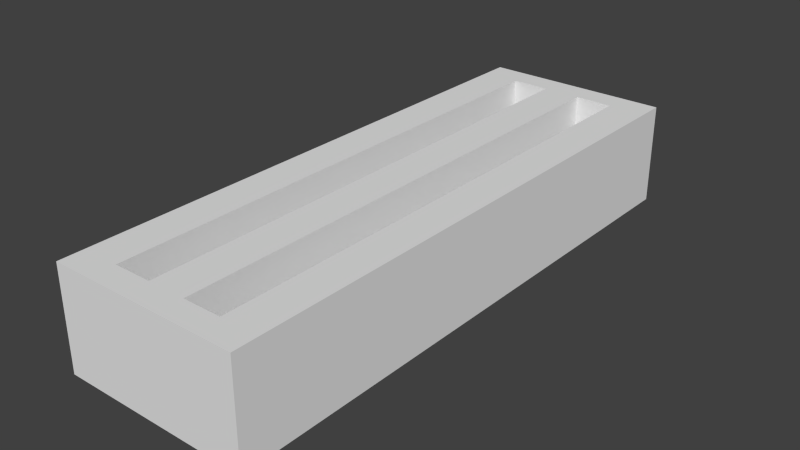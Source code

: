 # Source: plate-type-saw.blend  (saved by Blender 2.76.0; exported with 4.5.12 LTS)
import bpy
from mathutils import Matrix  # noqa: F401  (used for matrix-valued properties, if any)

bpy.ops.wm.read_factory_settings(use_empty=True)
scene = bpy.context.scene
scene.name = 'Scene'

# ---- collections
col_collection_1 = bpy.data.collections.new('Collection 1'); scene.collection.children.link(col_collection_1)

# ---- world
world_world = bpy.data.worlds.new('World'); scene.world = world_world
world_world.color = (0.05088, 0.05088, 0.05088)
world_world.use_sun_shadow = False
world_world.sun_shadow_jitter_overblur = 0.0
world_world.cycles.sampling_method = 'MANUAL'
world_world.cycles.sample_map_resolution = 256

# ---- meshes
me_cube_015 = bpy.data.meshes.new('Cube.015')
me_cube_015.from_pydata([(-0.75, -2.25, 0.4), (-0.75, 2.25, 0.4), (-0.75, 2.25, -0.4), (-0.75, -2.25, -0.4), (0.75, 2.25, 0.4), (0.75, -2.25, 0.4), (0.75, -2.25, -0.4), (0.75, 2.25, -0.4), (-0.45, -2.05, 0.4), (-0.45, 2.05, 0.4), (-0.45, 2.25, 0.4), (-0.45, -2.25, 0.4), (-0.45, -2.05, -0.4), (-0.45, 2.05, -0.4), (-0.45, -2.25, -0.4), (-0.45, 2.25, -0.4), (-0.15, -2.05, 0.4), (-0.15, -2.05, -0.4), (0.15, 2.05, -0.4), (0.15, -2.05, -0.4), (-0.15, 2.05, -0.4), (-0.15, 2.05, 0.4), (0.45, -2.05, -0.4), (0.45, -2.05, 0.4), (0.45, 2.05, 0.4), (0.45, 2.05, -0.4), (0.15, 2.05, 0.4), (0.15, -2.05, 0.4), (0.45, -2.25, -0.4), (0.45, 2.25, -0.4), (0.15, 2.25, -0.4), (-0.15, 2.25, -0.4), (0.45, 2.25, 0.4), (0.45, -2.25, 0.4), (0.15, 2.25, 0.4), (-0.15, 2.25, 0.4), (0.15, -2.25, 0.4), (-0.15, -2.25, 0.4), (-0.15, -2.25, -0.4), (0.15, -2.25, -0.4)], [], [(0, 1, 2, 3), (4, 5, 6, 7), (8, 9, 10, 1, 0, 11), (12, 13, 9, 8), (13, 12, 14, 3, 2, 15), (8, 16, 17, 12), (18, 19, 17, 20), (17, 16, 21, 20), (22, 23, 24, 25), (26, 18, 25, 24), (19, 18, 26, 27), (27, 23, 22, 19), (7, 6, 28, 22, 25, 29), (29, 25, 18, 30), (30, 18, 20, 31), (31, 20, 13, 15), (9, 13, 20, 21), (21, 16, 27, 26), (4, 32, 24, 23, 33, 5), (32, 34, 26, 24), (34, 35, 21, 26), (35, 10, 9, 21), (29, 30, 31, 15, 2, 1, 10, 35, 34, 32, 4, 7), (33, 36, 37, 11, 0, 3, 14, 38, 39, 28, 6, 5), (23, 27, 36, 33), (27, 16, 37, 36), (16, 8, 11, 37), (22, 28, 39, 19), (19, 39, 38, 17), (17, 38, 14, 12)])
_uv = me_cube_015.uv_layers.new(name='UVMap')
_uv.uv.foreach_set('vector', [0.8193, 0.06738, 0.3428, 0.06738, 0.3428, 0.0009766, 0.8193, 0.0009766, 0.8193, 0.06738, 0.3428, 0.06738, 0.3428, 0.0009766, 0.8193, 0.0009766, 0.2634, 0.04563, 0.2634, 0.01668, 0.2634, 0.01527, 0.2657, 0.01527, 0.2657, 0.04705, 0.2634, 0.04705, 0.2225, 0.05565, 0.2225, 0.02669, 0.2286, 0.02669, 0.2286, 0.05565, 0.2528, 0.01755, 0.2239, 0.01755, 0.2225, 0.01755, 0.2225, 0.01527, 0.2543, 0.01527, 0.2543, 0.01755, 0.2492, 0.03801, 0.2469, 0.03801, 0.2469, 0.03236, 0.2492, 0.03236, 0.2528, 0.02211, 0.2239, 0.02211, 0.2239, 0.01983, 0.2528, 0.01983, 0.2469, 0.05565, 0.2408, 0.05565, 0.2408, 0.02669, 0.2469, 0.02669, 0.2408, 0.05565, 0.2347, 0.05565, 0.2347, 0.02669, 0.2408, 0.02669, 0.2469, 0.03234, 0.2469, 0.02669, 0.2492, 0.02669, 0.2492, 0.03234, 0.2286, 0.05565, 0.2286, 0.02669, 0.2347, 0.02669, 0.2347, 0.05565, 0.2469, 0.03803, 0.2492, 0.03803, 0.2492, 0.04368, 0.2469, 0.04368, 0.2543, 0.02667, 0.2225, 0.02667, 0.2225, 0.02439, 0.2239, 0.02439, 0.2528, 0.02439, 0.2543, 0.02439, 0.2543, 0.02439, 0.2528, 0.02439, 0.2528, 0.02211, 0.2543, 0.02211, 0.2543, 0.02211, 0.2528, 0.02211, 0.2528, 0.01983, 0.2543, 0.01983, 0.2543, 0.01983, 0.2528, 0.01983, 0.2528, 0.01755, 0.2543, 0.01755, 0.2515, 0.03803, 0.2515, 0.04368, 0.2492, 0.04368, 0.2492, 0.03803, 0.2611, 0.01668, 0.2611, 0.04563, 0.2588, 0.04563, 0.2588, 0.01668, 0.2543, 0.01527, 0.2566, 0.01527, 0.2566, 0.01668, 0.2566, 0.04563, 0.2566, 0.04705, 0.2543, 0.04705, 0.2566, 0.01527, 0.2588, 0.01527, 0.2588, 0.01668, 0.2566, 0.01668, 0.2588, 0.01527, 0.2611, 0.01527, 0.2611, 0.01668, 0.2588, 0.01668, 0.2611, 0.01527, 0.2634, 0.01527, 0.2634, 0.01668, 0.2611, 0.01668, 0.3708, 0.06934, 0.3971, 0.06934, 0.4235, 0.06934, 0.4499, 0.06934, 0.4775, 0.06934, 0.4775, 0.1357, 0.4499, 0.1357, 0.4235, 0.1357, 0.3971, 0.1357, 0.3708, 0.1357, 0.3428, 0.1357, 0.3428, 0.06934, 0.4499, 0.1357, 0.4235, 0.1357, 0.3971, 0.1357, 0.3708, 0.1357, 0.3428, 0.1357, 0.3428, 0.06934, 0.3708, 0.06934, 0.3971, 0.06934, 0.4235, 0.06934, 0.4499, 0.06934, 0.4775, 0.06934, 0.4775, 0.1357, 0.2566, 0.04563, 0.2588, 0.04563, 0.2588, 0.04705, 0.2566, 0.04705, 0.2588, 0.04563, 0.2611, 0.04563, 0.2611, 0.04705, 0.2588, 0.04705, 0.2611, 0.04563, 0.2634, 0.04563, 0.2634, 0.04705, 0.2611, 0.04705, 0.2239, 0.02439, 0.2225, 0.02439, 0.2225, 0.02211, 0.2239, 0.02211, 0.2239, 0.02211, 0.2225, 0.02211, 0.2225, 0.01983, 0.2239, 0.01983, 0.2239, 0.01983, 0.2225, 0.01983, 0.2225, 0.01755, 0.2239, 0.01755])
me_cube_015.use_remesh_preserve_volume = False
me_cube_015.use_remesh_preserve_attributes = False
me_cube_015.use_mirror_vertex_groups = False
me_cube_015.update()
me_cube_015.normals_split_custom_set([tuple(v) for v in zip(*[iter([-1.0, 1.159e-07, -6.333e-07, -1.0, 1.159e-07, -6.333e-07, -1.0, 1.159e-07, -6.333e-07, -1.0, 1.159e-07, -6.333e-07, 1.0, -1.159e-07, 6.333e-07, 1.0, -1.159e-07, 6.333e-07, 1.0, -1.159e-07, 6.333e-07, 1.0, -1.159e-07, 6.333e-07, 1.766e-08, -1.589e-07, 1.0, 1.766e-08, -1.589e-07, 1.0, 1.766e-08, -1.589e-07, 1.0, 1.766e-08, -1.589e-07, 1.0, 1.766e-08, -1.589e-07, 1.0, 1.766e-08, -1.589e-07, 1.0, 1.0, 9.086e-10, 0.0, 1.0, 9.086e-10, 0.0, 1.0, 9.086e-10, 0.0, 1.0, 9.086e-10, 0.0, 0.0, 1.589e-07, -1.0, 0.0, 1.589e-07, -1.0, 0.0, 1.589e-07, -1.0, 0.0, 1.589e-07, -1.0, 0.0, 1.589e-07, -1.0, 0.0, 1.589e-07, -1.0, 0.0, 1.0, 0.0, 0.0, 1.0, 0.0, 0.0, 1.0, 0.0, 0.0, 1.0, 0.0, 0.0, 1.599e-07, -1.0, 0.0, 1.599e-07, -1.0, 0.0, 1.599e-07, -1.0, 0.0, 1.599e-07, -1.0, -1.0, 0.0, 0.0, -1.0, 0.0, 0.0, -1.0, 0.0, 0.0, -1.0, 0.0, 0.0, -1.0, 1.09e-07, -6.147e-07, -1.0, 1.09e-07, -6.147e-07, -1.0, 1.09e-07, -6.147e-07, -1.0, 1.09e-07, -6.147e-07, 0.0, -1.0, -1.242e-06, 0.0, -1.0, -1.242e-06, 0.0, -1.0, -1.242e-06, 0.0, -1.0, -1.242e-06, 1.0, 4.543e-10, 0.0, 1.0, 4.543e-10, 0.0, 1.0, 4.543e-10, 0.0, 1.0, 4.543e-10, 0.0, 1.589e-06, 1.0, 7.451e-07, 1.589e-06, 1.0, 7.451e-07, 1.589e-06, 1.0, 7.451e-07, 1.589e-06, 1.0, 7.451e-07, 5.519e-09, 1.589e-07, -1.0, 5.519e-09, 1.589e-07, -1.0, 5.519e-09, 1.589e-07, -1.0, 5.519e-09, 1.589e-07, -1.0, 5.519e-09, 1.589e-07, -1.0, 5.519e-09, 1.589e-07, -1.0, 0.0, 1.49e-07, -1.0, 0.0, 1.49e-07, -1.0, 0.0, 1.49e-07, -1.0, 0.0, 1.49e-07, -1.0, 0.0, 1.49e-07, -1.0, 0.0, 1.49e-07, -1.0, 0.0, 1.49e-07, -1.0, 0.0, 1.49e-07, -1.0, 0.0, 1.49e-07, -1.0, 0.0, 1.49e-07, -1.0, 0.0, 1.49e-07, -1.0, 0.0, 1.49e-07, -1.0, 0.0, -1.0, 0.0, 0.0, -1.0, 0.0, 0.0, -1.0, 0.0, 0.0, -1.0, 0.0, 0.0, -1.599e-07, 1.0, 0.0, -1.599e-07, 1.0, 0.0, -1.599e-07, 1.0, 0.0, -1.599e-07, 1.0, 5.519e-09, -1.589e-07, 1.0, 5.519e-09, -1.589e-07, 1.0, 5.519e-09, -1.589e-07, 1.0, 5.519e-09, -1.589e-07, 1.0, 5.519e-09, -1.589e-07, 1.0, 5.519e-09, -1.589e-07, 1.0, 0.0, -1.49e-07, 1.0, 0.0, -1.49e-07, 1.0, 0.0, -1.49e-07, 1.0, 0.0, -1.49e-07, 1.0, -9.934e-08, -1.49e-07, 1.0, -9.934e-08, -1.49e-07, 1.0, -9.934e-08, -1.49e-07, 1.0, -9.934e-08, -1.49e-07, 1.0, 1.242e-07, -1.49e-07, 1.0, 1.242e-07, -1.49e-07, 1.0, 1.242e-07, -1.49e-07, 1.0, 1.242e-07, -1.49e-07, 1.0, 6.358e-07, 1.0, 1.242e-06, 6.358e-07, 1.0, 1.242e-06, 6.358e-07, 1.0, 1.242e-06, 6.358e-07, 1.0, 1.242e-06, 6.358e-07, 1.0, 1.242e-06, 6.358e-07, 1.0, 1.242e-06, 6.358e-07, 1.0, 1.242e-06, 6.358e-07, 1.0, 1.242e-06, 6.358e-07, 1.0, 1.242e-06, 6.358e-07, 1.0, 1.242e-06, 6.358e-07, 1.0, 1.242e-06, 6.358e-07, 1.0, 1.242e-06, -6.358e-07, -1.0, -7.575e-07, -6.358e-07, -1.0, -7.575e-07, -6.358e-07, -1.0, -7.575e-07, -6.358e-07, -1.0, -7.575e-07, -6.358e-07, -1.0, -7.575e-07, -6.358e-07, -1.0, -7.575e-07, -6.358e-07, -1.0, -7.575e-07, -6.358e-07, -1.0, -7.575e-07, -6.358e-07, -1.0, -7.575e-07, -6.358e-07, -1.0, -7.575e-07, -6.358e-07, -1.0, -7.575e-07, -6.358e-07, -1.0, -7.575e-07, 0.0, -1.49e-07, 1.0, 0.0, -1.49e-07, 1.0, 0.0, -1.49e-07, 1.0, 0.0, -1.49e-07, 1.0, 2.483e-08, -1.49e-07, 1.0, 2.483e-08, -1.49e-07, 1.0, 2.483e-08, -1.49e-07, 1.0, 2.483e-08, -1.49e-07, 1.0, 0.0, -1.49e-07, 1.0, 0.0, -1.49e-07, 1.0, 0.0, -1.49e-07, 1.0, 0.0, -1.49e-07, 1.0, 0.0, 1.49e-07, -1.0, 0.0, 1.49e-07, -1.0, 0.0, 1.49e-07, -1.0, 0.0, 1.49e-07, -1.0, 0.0, 1.49e-07, -1.0, 0.0, 1.49e-07, -1.0, 0.0, 1.49e-07, -1.0, 0.0, 1.49e-07, -1.0, 0.0, 1.49e-07, -1.0, 0.0, 1.49e-07, -1.0, 0.0, 1.49e-07, -1.0, 0.0, 1.49e-07, -1.0])] * 3)])

# ---- objects
ob_cube_015 = bpy.data.objects.new('Cube.015', me_cube_015)

# ---- transforms, parenting, visibility, modifiers, constraints
ob_cube_015.location = (0.0, 0.0, 0.0)
ob_cube_015.lineart.crease_threshold = 0.0

# ---- collection membership
col_collection_1.objects.link(ob_cube_015)

# ---- scene / render settings (as saved in the file)
scene.frame_start = 1; scene.frame_end = 250; scene.frame_set(1)
scene.render.engine = 'BLENDER_EEVEE_NEXT'
scene.render.resolution_percentage = 50
scene.render.dither_intensity = 0.0
scene.cycles.use_denoising = False
scene.cycles.samples = 10
scene.cycles.sampling_pattern = 'TABULATED_SOBOL'
scene.cycles.light_sampling_threshold = 0.0
scene.cycles.use_adaptive_sampling = False
scene.cycles.use_light_tree = False
scene.cycles.blur_glossy = 0.0
scene.cycles.pixel_filter_type = 'GAUSSIAN'
scene.cycles.sample_clamp_indirect = 0.0
scene.view_settings.view_transform = 'Standard'
bpy.context.view_layer.update()

# ---- added for rendering (the .blend has no active camera and no usable light): camera, sun
cam_auto = bpy.data.cameras.new('AutoCamera')
cam_auto.lens = 50.0
cam_auto.sensor_width = 36.0
cam_auto.clip_end = 1000.0
ob_auto_camera = bpy.data.objects.new('AutoCamera', cam_auto)
scene.collection.objects.link(ob_auto_camera)
ob_auto_camera.location = (4.45071, -5.34085, 3.56056)
ob_auto_camera.rotation_euler = (1.09748, -7.21219e-08, 0.694738)
scene.camera = ob_auto_camera
light_auto_sun = bpy.data.lights.new('AutoSun', 'SUN')
light_auto_sun.energy = 3.0
light_auto_sun.angle = 0.0523599
ob_auto_sun = bpy.data.objects.new('AutoSun', light_auto_sun)
scene.collection.objects.link(ob_auto_sun)
ob_auto_sun.rotation_euler = (0.872665, 0.174533, 0.523599)
bpy.context.view_layer.update()
